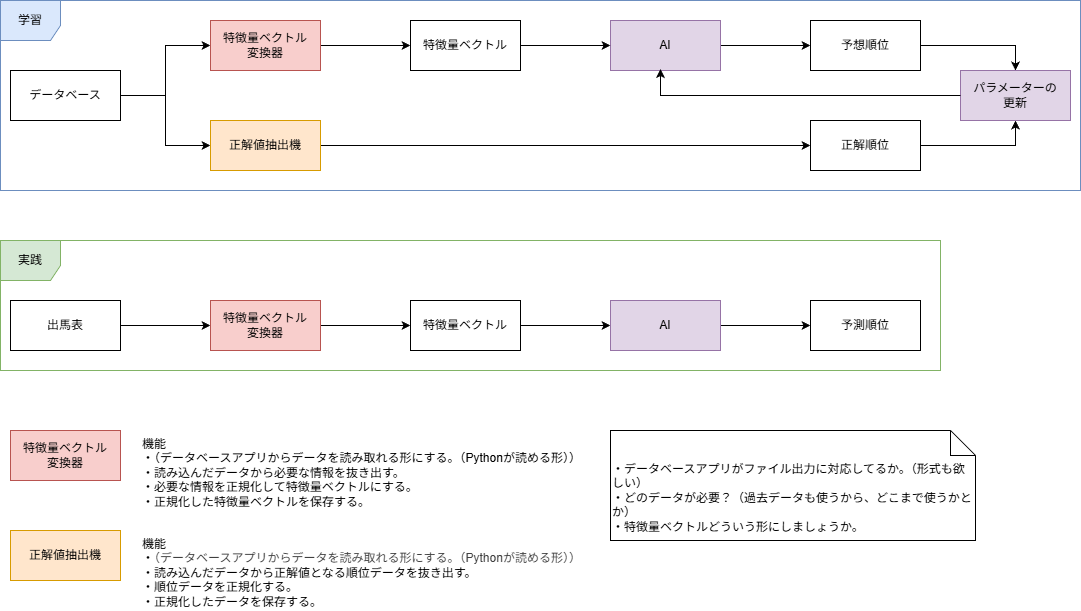

The diagram above was exported from draw.io. Its source (the exported page's mxGraphModel, read from the mxfile embedded in the PNG):
<mxGraphModel dx="1217" dy="582" grid="1" gridSize="10" guides="1" tooltips="1" connect="1" arrows="1" fold="1" page="1" pageScale="1" pageWidth="1169" pageHeight="827" background="#FFFFFF" math="0" shadow="0">
  <root>
    <mxCell id="0" />
    <mxCell id="1" parent="0" />
    <mxCell id="6" style="edgeStyle=orthogonalEdgeStyle;html=1;exitX=1;exitY=0.5;exitDx=0;exitDy=0;rounded=0;" edge="1" parent="1" source="2" target="5">
      <mxGeometry relative="1" as="geometry" />
    </mxCell>
    <mxCell id="14" style="edgeStyle=orthogonalEdgeStyle;html=1;exitX=1;exitY=0.5;exitDx=0;exitDy=0;entryX=0;entryY=0.5;entryDx=0;entryDy=0;rounded=0;curved=0;" edge="1" parent="1" source="2" target="12">
      <mxGeometry relative="1" as="geometry" />
    </mxCell>
    <mxCell id="2" value="データベース" style="html=1;whiteSpace=wrap;" vertex="1" parent="1">
      <mxGeometry x="80" y="130" width="110" height="50" as="geometry" />
    </mxCell>
    <mxCell id="30" style="edgeStyle=none;html=1;exitX=1;exitY=0.5;exitDx=0;exitDy=0;" edge="1" parent="1" source="3" target="29">
      <mxGeometry relative="1" as="geometry" />
    </mxCell>
    <mxCell id="3" value="AI" style="html=1;whiteSpace=wrap;fillColor=#e1d5e7;strokeColor=#9673a6;" vertex="1" parent="1">
      <mxGeometry x="680" y="80" width="110" height="50" as="geometry" />
    </mxCell>
    <mxCell id="9" style="edgeStyle=orthogonalEdgeStyle;html=1;exitX=1;exitY=0.5;exitDx=0;exitDy=0;entryX=0;entryY=0.5;entryDx=0;entryDy=0;rounded=0;curved=0;" edge="1" parent="1" source="4" target="3">
      <mxGeometry relative="1" as="geometry" />
    </mxCell>
    <mxCell id="4" value="特徴量ベクトル" style="html=1;whiteSpace=wrap;" vertex="1" parent="1">
      <mxGeometry x="480" y="80" width="110" height="50" as="geometry" />
    </mxCell>
    <mxCell id="7" style="edgeStyle=none;html=1;exitX=1;exitY=0.5;exitDx=0;exitDy=0;" edge="1" parent="1" source="5" target="4">
      <mxGeometry relative="1" as="geometry" />
    </mxCell>
    <mxCell id="5" value="&lt;div&gt;特徴量ベクトル&lt;/div&gt;&lt;div&gt;変換器&lt;/div&gt;" style="html=1;whiteSpace=wrap;fillColor=#f8cecc;strokeColor=#b85450;" vertex="1" parent="1">
      <mxGeometry x="280" y="80" width="110" height="50" as="geometry" />
    </mxCell>
    <mxCell id="15" style="edgeStyle=none;html=1;exitX=1;exitY=0.5;exitDx=0;exitDy=0;entryX=0;entryY=0.5;entryDx=0;entryDy=0;" edge="1" parent="1" source="12" target="31">
      <mxGeometry relative="1" as="geometry">
        <mxPoint x="870" y="205" as="targetPoint" />
      </mxGeometry>
    </mxCell>
    <mxCell id="12" value="&lt;div&gt;正解値抽出機&lt;/div&gt;" style="html=1;whiteSpace=wrap;fillColor=#ffe6cc;strokeColor=#d79b00;" vertex="1" parent="1">
      <mxGeometry x="280" y="180" width="110" height="50" as="geometry" />
    </mxCell>
    <mxCell id="16" value="学習" style="shape=umlFrame;whiteSpace=wrap;html=1;pointerEvents=0;width=60;height=40;fillColor=#dae8fc;strokeColor=#6c8ebf;" vertex="1" parent="1">
      <mxGeometry x="70" y="60" width="1080" height="190" as="geometry" />
    </mxCell>
    <mxCell id="19" style="edgeStyle=none;html=1;exitX=1;exitY=0.5;exitDx=0;exitDy=0;entryX=0;entryY=0.5;entryDx=0;entryDy=0;" edge="1" parent="1" source="17" target="18">
      <mxGeometry relative="1" as="geometry" />
    </mxCell>
    <mxCell id="17" value="出馬表" style="html=1;whiteSpace=wrap;" vertex="1" parent="1">
      <mxGeometry x="80" y="360" width="110" height="50" as="geometry" />
    </mxCell>
    <mxCell id="21" style="edgeStyle=none;html=1;exitX=1;exitY=0.5;exitDx=0;exitDy=0;" edge="1" parent="1" source="18" target="20">
      <mxGeometry relative="1" as="geometry" />
    </mxCell>
    <mxCell id="18" value="&lt;div&gt;特徴量ベクトル&lt;/div&gt;&lt;div&gt;変換器&lt;/div&gt;" style="html=1;whiteSpace=wrap;fillColor=#f8cecc;strokeColor=#b85450;" vertex="1" parent="1">
      <mxGeometry x="280" y="360" width="110" height="50" as="geometry" />
    </mxCell>
    <mxCell id="25" style="edgeStyle=none;html=1;exitX=1;exitY=0.5;exitDx=0;exitDy=0;entryX=0;entryY=0.5;entryDx=0;entryDy=0;" edge="1" parent="1" source="20" target="24">
      <mxGeometry relative="1" as="geometry" />
    </mxCell>
    <mxCell id="20" value="特徴量ベクトル" style="html=1;whiteSpace=wrap;" vertex="1" parent="1">
      <mxGeometry x="480" y="360" width="110" height="50" as="geometry" />
    </mxCell>
    <mxCell id="27" style="edgeStyle=none;html=1;exitX=1;exitY=0.5;exitDx=0;exitDy=0;" edge="1" parent="1" source="24" target="26">
      <mxGeometry relative="1" as="geometry" />
    </mxCell>
    <mxCell id="24" value="AI" style="html=1;whiteSpace=wrap;fillColor=#e1d5e7;strokeColor=#9673a6;" vertex="1" parent="1">
      <mxGeometry x="680" y="360" width="110" height="50" as="geometry" />
    </mxCell>
    <mxCell id="26" value="予測順位" style="html=1;whiteSpace=wrap;" vertex="1" parent="1">
      <mxGeometry x="880" y="360" width="110" height="50" as="geometry" />
    </mxCell>
    <mxCell id="28" value="実践" style="shape=umlFrame;whiteSpace=wrap;html=1;pointerEvents=0;width=60;height=40;fillColor=#d5e8d4;strokeColor=#82b366;" vertex="1" parent="1">
      <mxGeometry x="70" y="300" width="940" height="130" as="geometry" />
    </mxCell>
    <mxCell id="33" style="edgeStyle=orthogonalEdgeStyle;html=1;exitX=1;exitY=0.5;exitDx=0;exitDy=0;entryX=0.5;entryY=0;entryDx=0;entryDy=0;rounded=0;" edge="1" parent="1" source="29" target="32">
      <mxGeometry relative="1" as="geometry" />
    </mxCell>
    <mxCell id="29" value="予想順位" style="html=1;whiteSpace=wrap;" vertex="1" parent="1">
      <mxGeometry x="880" y="80" width="110" height="50" as="geometry" />
    </mxCell>
    <mxCell id="34" style="edgeStyle=orthogonalEdgeStyle;html=1;exitX=1;exitY=0.5;exitDx=0;exitDy=0;entryX=0.5;entryY=1;entryDx=0;entryDy=0;rounded=0;" edge="1" parent="1" source="31" target="32">
      <mxGeometry relative="1" as="geometry" />
    </mxCell>
    <mxCell id="31" value="正解順位" style="html=1;whiteSpace=wrap;" vertex="1" parent="1">
      <mxGeometry x="880" y="180" width="110" height="50" as="geometry" />
    </mxCell>
    <mxCell id="32" value="パラメーターの&lt;div&gt;更新&lt;/div&gt;" style="html=1;whiteSpace=wrap;fillColor=#e1d5e7;strokeColor=#9673a6;" vertex="1" parent="1">
      <mxGeometry x="1030" y="130" width="110" height="50" as="geometry" />
    </mxCell>
    <mxCell id="36" style="edgeStyle=elbowEdgeStyle;html=1;exitX=0;exitY=0.5;exitDx=0;exitDy=0;entryX=0.461;entryY=0.97;entryDx=0;entryDy=0;entryPerimeter=0;rounded=0;" edge="1" parent="1" source="32" target="3">
      <mxGeometry relative="1" as="geometry">
        <Array as="points">
          <mxPoint x="730" y="140" />
        </Array>
      </mxGeometry>
    </mxCell>
    <mxCell id="37" value="&lt;div&gt;特徴量ベクトル&lt;/div&gt;&lt;div&gt;変換器&lt;/div&gt;" style="html=1;whiteSpace=wrap;fillColor=#f8cecc;strokeColor=#b85450;" vertex="1" parent="1">
      <mxGeometry x="80" y="490" width="110" height="50" as="geometry" />
    </mxCell>
    <mxCell id="38" value="機能&lt;div&gt;・（データベースアプリからデータを読み取れる形にする。（Pythonが読める形））&lt;/div&gt;&lt;div&gt;・読み込んだデータから必要な情報を抜き出す。&lt;/div&gt;&lt;div&gt;・必要な情報を正規化して特徴量ベクトルにする。&lt;/div&gt;&lt;div&gt;・正規化した特徴量ベクトルを保存する。&lt;/div&gt;" style="text;html=1;align=left;verticalAlign=top;whiteSpace=wrap;rounded=0;labelPosition=center;verticalLabelPosition=middle;" vertex="1" parent="1">
      <mxGeometry x="210" y="490" width="460" height="80" as="geometry" />
    </mxCell>
    <mxCell id="39" value="&lt;div&gt;正解値抽出機&lt;/div&gt;" style="html=1;whiteSpace=wrap;fillColor=#ffe6cc;strokeColor=#d79b00;" vertex="1" parent="1">
      <mxGeometry x="80" y="590" width="110" height="50" as="geometry" />
    </mxCell>
    <mxCell id="40" value="機能&lt;div&gt;・&lt;span style=&quot;color: rgb(63, 63, 63); background-color: transparent;&quot;&gt;（データベースアプリからデータを読み取れる形にする。（Pythonが読める形））&lt;/span&gt;&lt;/div&gt;&lt;div&gt;・読み込んだデータから正解値となる順位データを抜き出す。&lt;/div&gt;&lt;div&gt;・順位データを正規化する。&lt;/div&gt;&lt;div&gt;・正規化したデータを保存する。&lt;/div&gt;" style="text;html=1;align=left;verticalAlign=top;whiteSpace=wrap;rounded=0;labelPosition=center;verticalLabelPosition=middle;" vertex="1" parent="1">
      <mxGeometry x="210" y="590" width="460" height="80" as="geometry" />
    </mxCell>
    <mxCell id="41" value="・データベースアプリがファイル出力に対応してるか。（形式も欲しい）&lt;div&gt;・どのデータが必要？（過去データも使うから、どこまで使うかとか）&lt;/div&gt;&lt;div&gt;・特徴量ベクトルどういう形にしましょうか。&lt;/div&gt;" style="shape=note2;boundedLbl=1;whiteSpace=wrap;html=1;size=25;verticalAlign=top;align=left;" vertex="1" parent="1">
      <mxGeometry x="680" y="490" width="365" height="110" as="geometry" />
    </mxCell>
  </root>
</mxGraphModel>